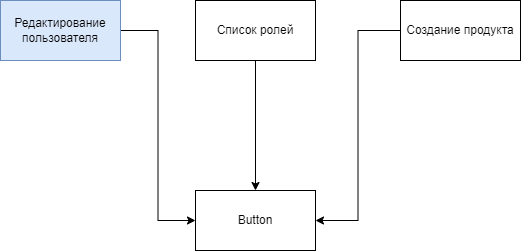

The diagram above was exported from draw.io. Its source (the exported page's mxGraphModel, read from the mxfile embedded in the PNG):
<mxGraphModel dx="1038" dy="547" grid="1" gridSize="10" guides="1" tooltips="1" connect="1" arrows="1" fold="1" page="1" pageScale="1" pageWidth="850" pageHeight="1100" math="0" shadow="0">
  <root>
    <mxCell id="0" />
    <mxCell id="1" parent="0" />
    <mxCell id="qspa--J_q6KQWny1IJBW-7" style="edgeStyle=orthogonalEdgeStyle;rounded=0;orthogonalLoop=1;jettySize=auto;html=1;entryX=0;entryY=0.5;entryDx=0;entryDy=0;" edge="1" parent="1" source="qspa--J_q6KQWny1IJBW-1" target="qspa--J_q6KQWny1IJBW-4">
      <mxGeometry relative="1" as="geometry" />
    </mxCell>
    <mxCell id="qspa--J_q6KQWny1IJBW-1" value="Редактирование пользователя" style="rounded=0;whiteSpace=wrap;html=1;fillColor=#dae8fc;strokeColor=#6c8ebf;" vertex="1" parent="1">
      <mxGeometry x="170" y="100" width="120" height="60" as="geometry" />
    </mxCell>
    <mxCell id="qspa--J_q6KQWny1IJBW-6" style="edgeStyle=orthogonalEdgeStyle;rounded=0;orthogonalLoop=1;jettySize=auto;html=1;entryX=0.5;entryY=0;entryDx=0;entryDy=0;" edge="1" parent="1" source="qspa--J_q6KQWny1IJBW-2" target="qspa--J_q6KQWny1IJBW-4">
      <mxGeometry relative="1" as="geometry" />
    </mxCell>
    <mxCell id="qspa--J_q6KQWny1IJBW-2" value="Список ролей" style="rounded=0;whiteSpace=wrap;html=1;" vertex="1" parent="1">
      <mxGeometry x="365" y="100" width="120" height="60" as="geometry" />
    </mxCell>
    <mxCell id="qspa--J_q6KQWny1IJBW-8" style="edgeStyle=orthogonalEdgeStyle;rounded=0;orthogonalLoop=1;jettySize=auto;html=1;entryX=1;entryY=0.5;entryDx=0;entryDy=0;" edge="1" parent="1" source="qspa--J_q6KQWny1IJBW-3" target="qspa--J_q6KQWny1IJBW-4">
      <mxGeometry relative="1" as="geometry" />
    </mxCell>
    <mxCell id="qspa--J_q6KQWny1IJBW-3" value="Создание продукта" style="rounded=0;whiteSpace=wrap;html=1;" vertex="1" parent="1">
      <mxGeometry x="570" y="100" width="120" height="60" as="geometry" />
    </mxCell>
    <mxCell id="qspa--J_q6KQWny1IJBW-4" value="Button" style="rounded=0;whiteSpace=wrap;html=1;" vertex="1" parent="1">
      <mxGeometry x="365" y="290" width="120" height="60" as="geometry" />
    </mxCell>
  </root>
</mxGraphModel>